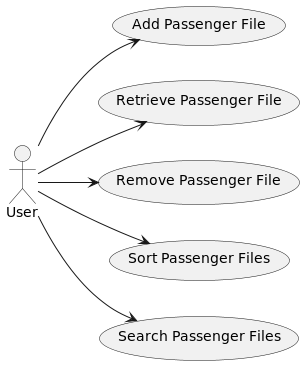

The diagram above was rendered by PlantUML. Its source (embedded in the PNG):
@startuml
left to right direction
actor User as "User"
usecase "Add Passenger File" as Add
usecase "Retrieve Passenger File" as Get
usecase "Remove Passenger File" as Remove
usecase "Sort Passenger Files" as Sort
usecase "Search Passenger Files" as Search

User --> Add
User --> Get
User --> Remove
User --> Sort
User --> Search
@enduml